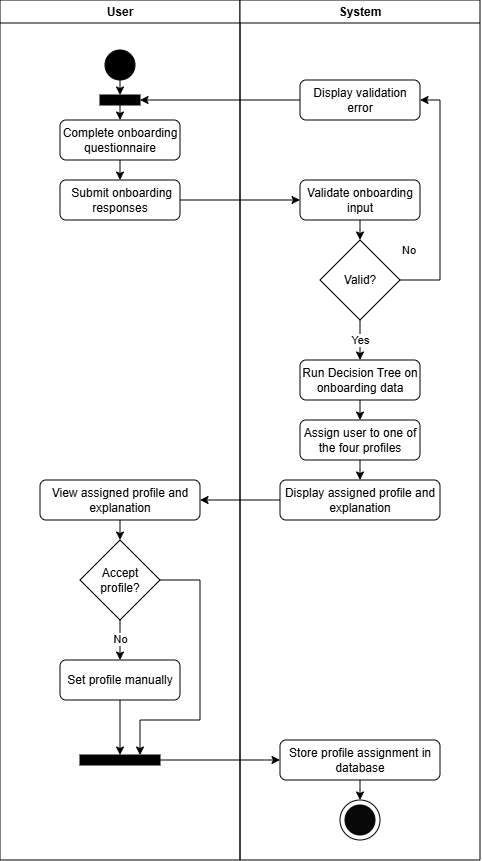

The diagram above was exported from draw.io. Its source (the exported page's mxGraphModel, read from the mxfile embedded in the PNG):
<mxGraphModel dx="410" dy="212" grid="1" gridSize="10" guides="1" tooltips="1" connect="1" arrows="1" fold="1" page="1" pageScale="1" pageWidth="850" pageHeight="1100" math="0" shadow="0">
  <root>
    <mxCell id="wNAi1HyFdbmQnwr-VFCy-0" />
    <mxCell id="wNAi1HyFdbmQnwr-VFCy-1" parent="wNAi1HyFdbmQnwr-VFCy-0" />
    <mxCell id="xLa96jnEDjk-q071tbXY-2" connectable="0" parent="wNAi1HyFdbmQnwr-VFCy-1" style="group" value="" vertex="1">
      <mxGeometry height="860" width="480" x="40" y="40" as="geometry" />
    </mxCell>
    <mxCell id="xLa96jnEDjk-q071tbXY-3" parent="xLa96jnEDjk-q071tbXY-2" style="swimlane;whiteSpace=wrap;html=1;verticalAlign=middle;startSize=23;" value="User" vertex="1">
      <mxGeometry height="860" width="240" as="geometry" />
    </mxCell>
    <mxCell id="xLa96jnEDjk-q071tbXY-4" edge="1" parent="xLa96jnEDjk-q071tbXY-3" source="xLa96jnEDjk-q071tbXY-10" style="edgeStyle=orthogonalEdgeStyle;rounded=0;orthogonalLoop=1;jettySize=auto;html=1;exitX=0.5;exitY=1;exitDx=0;exitDy=0;entryX=0.5;entryY=0;entryDx=0;entryDy=0;" target="xLa96jnEDjk-q071tbXY-7">
      <mxGeometry relative="1" as="geometry" />
    </mxCell>
    <mxCell id="xLa96jnEDjk-q071tbXY-5" parent="xLa96jnEDjk-q071tbXY-3" style="ellipse;whiteSpace=wrap;html=1;aspect=fixed;fillColor=#000000;" value="" vertex="1">
      <mxGeometry height="30" width="30" x="105" y="50" as="geometry" />
    </mxCell>
    <mxCell id="xLa96jnEDjk-q071tbXY-6" edge="1" parent="xLa96jnEDjk-q071tbXY-3" source="xLa96jnEDjk-q071tbXY-7" style="edgeStyle=orthogonalEdgeStyle;rounded=0;orthogonalLoop=1;jettySize=auto;html=1;exitX=0.5;exitY=1;exitDx=0;exitDy=0;entryX=0.5;entryY=0;entryDx=0;entryDy=0;" target="xLa96jnEDjk-q071tbXY-8">
      <mxGeometry relative="1" as="geometry">
        <mxPoint x="120" y="200" as="targetPoint" />
      </mxGeometry>
    </mxCell>
    <mxCell id="xLa96jnEDjk-q071tbXY-7" parent="xLa96jnEDjk-q071tbXY-3" style="rounded=1;whiteSpace=wrap;html=1;" value="Complete onboarding questionnaire" vertex="1">
      <mxGeometry height="40" width="120" x="60" y="120" as="geometry" />
    </mxCell>
    <mxCell id="xLa96jnEDjk-q071tbXY-8" parent="xLa96jnEDjk-q071tbXY-3" style="rounded=1;whiteSpace=wrap;html=1;" value="&amp;nbsp;Submit onboarding responses" vertex="1">
      <mxGeometry height="40" width="120" x="60" y="180" as="geometry" />
    </mxCell>
    <mxCell id="xLa96jnEDjk-q071tbXY-9" edge="1" parent="xLa96jnEDjk-q071tbXY-3" source="xLa96jnEDjk-q071tbXY-5" style="edgeStyle=orthogonalEdgeStyle;rounded=0;orthogonalLoop=1;jettySize=auto;html=1;exitX=0.5;exitY=1;exitDx=0;exitDy=0;entryX=0.5;entryY=0;entryDx=0;entryDy=0;" target="xLa96jnEDjk-q071tbXY-10" value="">
      <mxGeometry relative="1" as="geometry">
        <mxPoint x="160" y="120" as="sourcePoint" />
        <mxPoint x="160" y="200" as="targetPoint" />
      </mxGeometry>
    </mxCell>
    <mxCell id="xLa96jnEDjk-q071tbXY-10" parent="xLa96jnEDjk-q071tbXY-3" style="rounded=0;whiteSpace=wrap;html=1;fillColor=#000000;" value="" vertex="1">
      <mxGeometry height="10" width="40" x="100" y="95" as="geometry" />
    </mxCell>
    <mxCell id="xLa96jnEDjk-q071tbXY-11" edge="1" parent="xLa96jnEDjk-q071tbXY-3" source="xLa96jnEDjk-q071tbXY-12" style="edgeStyle=orthogonalEdgeStyle;rounded=0;orthogonalLoop=1;jettySize=auto;html=1;exitX=0.5;exitY=1;exitDx=0;exitDy=0;entryX=0.5;entryY=0;entryDx=0;entryDy=0;" target="xLa96jnEDjk-q071tbXY-16">
      <mxGeometry relative="1" as="geometry" />
    </mxCell>
    <mxCell id="xLa96jnEDjk-q071tbXY-12" parent="xLa96jnEDjk-q071tbXY-3" style="rounded=1;whiteSpace=wrap;html=1;" value="View assigned profile and explanation" vertex="1">
      <mxGeometry height="40" width="160" x="40" y="480" as="geometry" />
    </mxCell>
    <mxCell id="xLa96jnEDjk-q071tbXY-13" edge="1" parent="xLa96jnEDjk-q071tbXY-3" source="xLa96jnEDjk-q071tbXY-16" style="edgeStyle=orthogonalEdgeStyle;rounded=0;orthogonalLoop=1;jettySize=auto;html=1;exitX=0.5;exitY=1;exitDx=0;exitDy=0;entryX=0.5;entryY=0;entryDx=0;entryDy=0;" target="xLa96jnEDjk-q071tbXY-18">
      <mxGeometry relative="1" as="geometry" />
    </mxCell>
    <mxCell id="xLa96jnEDjk-q071tbXY-14" connectable="0" parent="xLa96jnEDjk-q071tbXY-13" style="edgeLabel;html=1;align=center;verticalAlign=middle;resizable=0;points=[];" value="No" vertex="1">
      <mxGeometry relative="1" x="-0.0463" as="geometry">
        <mxPoint as="offset" />
      </mxGeometry>
    </mxCell>
    <mxCell id="xLa96jnEDjk-q071tbXY-15" edge="1" parent="xLa96jnEDjk-q071tbXY-3" source="xLa96jnEDjk-q071tbXY-16" style="edgeStyle=orthogonalEdgeStyle;rounded=0;orthogonalLoop=1;jettySize=auto;html=1;exitX=1;exitY=0.5;exitDx=0;exitDy=0;entryX=0.75;entryY=0;entryDx=0;entryDy=0;" target="xLa96jnEDjk-q071tbXY-19">
      <mxGeometry relative="1" as="geometry">
        <Array as="points">
          <mxPoint x="200" y="580" />
          <mxPoint x="200" y="720" />
          <mxPoint x="140" y="720" />
        </Array>
      </mxGeometry>
    </mxCell>
    <mxCell id="xLa96jnEDjk-q071tbXY-16" parent="xLa96jnEDjk-q071tbXY-3" style="rhombus;whiteSpace=wrap;html=1;" value="Accept profile?" vertex="1">
      <mxGeometry height="80" width="80" x="80" y="540" as="geometry" />
    </mxCell>
    <mxCell id="xLa96jnEDjk-q071tbXY-17" edge="1" parent="xLa96jnEDjk-q071tbXY-3" source="xLa96jnEDjk-q071tbXY-18" style="edgeStyle=orthogonalEdgeStyle;rounded=0;orthogonalLoop=1;jettySize=auto;html=1;exitX=0.5;exitY=1;exitDx=0;exitDy=0;entryX=0.5;entryY=0;entryDx=0;entryDy=0;" target="xLa96jnEDjk-q071tbXY-19">
      <mxGeometry relative="1" as="geometry" />
    </mxCell>
    <mxCell id="xLa96jnEDjk-q071tbXY-18" parent="xLa96jnEDjk-q071tbXY-3" style="rounded=1;whiteSpace=wrap;html=1;" value="Set profile manually" vertex="1">
      <mxGeometry height="40" width="120" x="60" y="660" as="geometry" />
    </mxCell>
    <mxCell id="xLa96jnEDjk-q071tbXY-19" parent="xLa96jnEDjk-q071tbXY-3" style="rounded=0;whiteSpace=wrap;html=1;fillColor=#000000;" value="" vertex="1">
      <mxGeometry height="10" width="80" x="80" y="755" as="geometry" />
    </mxCell>
    <mxCell id="xLa96jnEDjk-q071tbXY-20" parent="xLa96jnEDjk-q071tbXY-2" style="swimlane;whiteSpace=wrap;html=1;" value="System" vertex="1">
      <mxGeometry height="860" width="240" x="240" as="geometry" />
    </mxCell>
    <mxCell id="xLa96jnEDjk-q071tbXY-21" edge="1" parent="xLa96jnEDjk-q071tbXY-20" source="xLa96jnEDjk-q071tbXY-22" style="edgeStyle=orthogonalEdgeStyle;rounded=0;orthogonalLoop=1;jettySize=auto;html=1;exitX=0.5;exitY=1;exitDx=0;exitDy=0;entryX=0.5;entryY=0;entryDx=0;entryDy=0;" target="xLa96jnEDjk-q071tbXY-27">
      <mxGeometry relative="1" as="geometry" />
    </mxCell>
    <mxCell id="xLa96jnEDjk-q071tbXY-22" parent="xLa96jnEDjk-q071tbXY-20" style="rounded=1;whiteSpace=wrap;html=1;" value="Validate onboarding input" vertex="1">
      <mxGeometry height="40" width="120" x="60" y="180" as="geometry" />
    </mxCell>
    <mxCell id="xLa96jnEDjk-q071tbXY-23" edge="1" parent="xLa96jnEDjk-q071tbXY-20" source="xLa96jnEDjk-q071tbXY-27" style="edgeStyle=orthogonalEdgeStyle;rounded=0;orthogonalLoop=1;jettySize=auto;html=1;exitX=1;exitY=0.5;exitDx=0;exitDy=0;entryX=1;entryY=0.5;entryDx=0;entryDy=0;" target="xLa96jnEDjk-q071tbXY-28">
      <mxGeometry relative="1" as="geometry">
        <Array as="points">
          <mxPoint x="200" y="280" />
          <mxPoint x="200" y="100" />
        </Array>
      </mxGeometry>
    </mxCell>
    <mxCell id="xLa96jnEDjk-q071tbXY-24" connectable="0" parent="xLa96jnEDjk-q071tbXY-23" style="edgeLabel;html=1;align=left;verticalAlign=middle;resizable=0;points=[];" value="No" vertex="1">
      <mxGeometry relative="1" as="geometry">
        <mxPoint x="-40" y="50" as="offset" />
      </mxGeometry>
    </mxCell>
    <mxCell id="xLa96jnEDjk-q071tbXY-25" edge="1" parent="xLa96jnEDjk-q071tbXY-20" source="xLa96jnEDjk-q071tbXY-27" style="edgeStyle=orthogonalEdgeStyle;rounded=0;orthogonalLoop=1;jettySize=auto;html=1;exitX=0.5;exitY=1;exitDx=0;exitDy=0;entryX=0.5;entryY=0;entryDx=0;entryDy=0;" target="xLa96jnEDjk-q071tbXY-30">
      <mxGeometry relative="1" as="geometry" />
    </mxCell>
    <mxCell id="xLa96jnEDjk-q071tbXY-26" connectable="0" parent="xLa96jnEDjk-q071tbXY-25" style="edgeLabel;html=1;align=center;verticalAlign=middle;resizable=0;points=[];" value="Yes" vertex="1">
      <mxGeometry relative="1" as="geometry">
        <mxPoint as="offset" />
      </mxGeometry>
    </mxCell>
    <mxCell id="xLa96jnEDjk-q071tbXY-27" parent="xLa96jnEDjk-q071tbXY-20" style="rhombus;whiteSpace=wrap;html=1;" value="Valid?" vertex="1">
      <mxGeometry height="80" width="80" x="80" y="240" as="geometry" />
    </mxCell>
    <mxCell id="xLa96jnEDjk-q071tbXY-28" parent="xLa96jnEDjk-q071tbXY-20" style="rounded=1;whiteSpace=wrap;html=1;" value="Display validation error" vertex="1">
      <mxGeometry height="40" width="120" x="60" y="80" as="geometry" />
    </mxCell>
    <mxCell id="xLa96jnEDjk-q071tbXY-29" edge="1" parent="xLa96jnEDjk-q071tbXY-20" source="xLa96jnEDjk-q071tbXY-30" style="edgeStyle=orthogonalEdgeStyle;rounded=0;orthogonalLoop=1;jettySize=auto;html=1;exitX=0.5;exitY=1;exitDx=0;exitDy=0;entryX=0.5;entryY=0;entryDx=0;entryDy=0;" target="xLa96jnEDjk-q071tbXY-32">
      <mxGeometry relative="1" as="geometry" />
    </mxCell>
    <mxCell id="xLa96jnEDjk-q071tbXY-30" parent="xLa96jnEDjk-q071tbXY-20" style="rounded=1;whiteSpace=wrap;html=1;" value="Run Decision Tree on onboarding data" vertex="1">
      <mxGeometry height="40" width="120" x="60" y="360" as="geometry" />
    </mxCell>
    <mxCell id="xLa96jnEDjk-q071tbXY-31" edge="1" parent="xLa96jnEDjk-q071tbXY-20" source="xLa96jnEDjk-q071tbXY-32" style="edgeStyle=orthogonalEdgeStyle;rounded=0;orthogonalLoop=1;jettySize=auto;html=1;exitX=0.5;exitY=1;exitDx=0;exitDy=0;entryX=0.5;entryY=0;entryDx=0;entryDy=0;" target="xLa96jnEDjk-q071tbXY-35">
      <mxGeometry relative="1" as="geometry" />
    </mxCell>
    <mxCell id="xLa96jnEDjk-q071tbXY-32" parent="xLa96jnEDjk-q071tbXY-20" style="rounded=1;whiteSpace=wrap;html=1;" value="Assign user to one of the four profiles" vertex="1">
      <mxGeometry height="40" width="120" x="60" y="420" as="geometry" />
    </mxCell>
    <mxCell id="xLa96jnEDjk-q071tbXY-33" edge="1" parent="xLa96jnEDjk-q071tbXY-20" source="xLa96jnEDjk-q071tbXY-34" style="edgeStyle=orthogonalEdgeStyle;rounded=0;orthogonalLoop=1;jettySize=auto;html=1;exitX=0.5;exitY=1;exitDx=0;exitDy=0;entryX=0.5;entryY=0;entryDx=0;entryDy=0;" target="xLa96jnEDjk-q071tbXY-37">
      <mxGeometry relative="1" as="geometry" />
    </mxCell>
    <mxCell id="xLa96jnEDjk-q071tbXY-34" parent="xLa96jnEDjk-q071tbXY-20" style="rounded=1;whiteSpace=wrap;html=1;" value="Store profile assignment in database" vertex="1">
      <mxGeometry height="40" width="160" x="40" y="740" as="geometry" />
    </mxCell>
    <mxCell id="xLa96jnEDjk-q071tbXY-35" parent="xLa96jnEDjk-q071tbXY-20" style="rounded=1;whiteSpace=wrap;html=1;" value="Display assigned profile and explanation" vertex="1">
      <mxGeometry height="40" width="160" x="40" y="480" as="geometry" />
    </mxCell>
    <mxCell id="xLa96jnEDjk-q071tbXY-36" connectable="0" parent="xLa96jnEDjk-q071tbXY-20" style="group" value="" vertex="1">
      <mxGeometry height="40" width="40" x="100" y="800" as="geometry" />
    </mxCell>
    <mxCell id="xLa96jnEDjk-q071tbXY-37" parent="xLa96jnEDjk-q071tbXY-36" style="ellipse;whiteSpace=wrap;html=1;aspect=fixed;" value="" vertex="1">
      <mxGeometry height="40" width="40" as="geometry" />
    </mxCell>
    <mxCell id="xLa96jnEDjk-q071tbXY-38" parent="xLa96jnEDjk-q071tbXY-36" style="ellipse;whiteSpace=wrap;html=1;aspect=fixed;fillColor=#080808;" value="" vertex="1">
      <mxGeometry height="30" width="30" x="5" y="5" as="geometry" />
    </mxCell>
    <mxCell id="xLa96jnEDjk-q071tbXY-39" edge="1" parent="xLa96jnEDjk-q071tbXY-2" source="xLa96jnEDjk-q071tbXY-8" style="edgeStyle=orthogonalEdgeStyle;rounded=0;orthogonalLoop=1;jettySize=auto;html=1;exitX=1;exitY=0.5;exitDx=0;exitDy=0;entryX=0;entryY=0.5;entryDx=0;entryDy=0;" target="xLa96jnEDjk-q071tbXY-22">
      <mxGeometry relative="1" as="geometry" />
    </mxCell>
    <mxCell id="xLa96jnEDjk-q071tbXY-40" edge="1" parent="xLa96jnEDjk-q071tbXY-2" source="xLa96jnEDjk-q071tbXY-28" style="edgeStyle=orthogonalEdgeStyle;rounded=0;orthogonalLoop=1;jettySize=auto;html=1;exitX=0;exitY=0.5;exitDx=0;exitDy=0;entryX=1;entryY=0.5;entryDx=0;entryDy=0;" target="xLa96jnEDjk-q071tbXY-10">
      <mxGeometry relative="1" as="geometry">
        <mxPoint x="180" y="110" as="targetPoint" />
      </mxGeometry>
    </mxCell>
    <mxCell id="xLa96jnEDjk-q071tbXY-41" edge="1" parent="xLa96jnEDjk-q071tbXY-2" source="xLa96jnEDjk-q071tbXY-35" style="edgeStyle=orthogonalEdgeStyle;rounded=0;orthogonalLoop=1;jettySize=auto;html=1;exitX=0;exitY=0.5;exitDx=0;exitDy=0;entryX=1;entryY=0.5;entryDx=0;entryDy=0;" target="xLa96jnEDjk-q071tbXY-12">
      <mxGeometry relative="1" as="geometry" />
    </mxCell>
    <mxCell id="xLa96jnEDjk-q071tbXY-42" edge="1" parent="xLa96jnEDjk-q071tbXY-2" source="xLa96jnEDjk-q071tbXY-19" style="edgeStyle=orthogonalEdgeStyle;rounded=0;orthogonalLoop=1;jettySize=auto;html=1;exitX=1;exitY=0.5;exitDx=0;exitDy=0;entryX=0;entryY=0.5;entryDx=0;entryDy=0;" target="xLa96jnEDjk-q071tbXY-34">
      <mxGeometry relative="1" as="geometry" />
    </mxCell>
  </root>
</mxGraphModel>